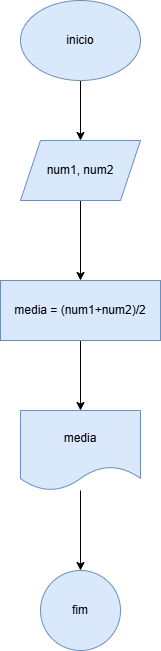

The diagram above was exported from draw.io. Its source (the exported page's mxGraphModel, read from the mxfile embedded in the PNG):
<mxGraphModel dx="1050" dy="557" grid="1" gridSize="10" guides="1" tooltips="1" connect="1" arrows="1" fold="1" page="1" pageScale="1" pageWidth="827" pageHeight="1169" math="0" shadow="0">
  <root>
    <mxCell id="0" />
    <mxCell id="1" parent="0" />
    <mxCell id="XbIJBYXTypL4X-RwvdVP-3" style="edgeStyle=orthogonalEdgeStyle;rounded=0;orthogonalLoop=1;jettySize=auto;html=1;entryX=0.5;entryY=0;entryDx=0;entryDy=0;" edge="1" parent="1" source="XbIJBYXTypL4X-RwvdVP-1" target="XbIJBYXTypL4X-RwvdVP-2">
      <mxGeometry relative="1" as="geometry" />
    </mxCell>
    <mxCell id="XbIJBYXTypL4X-RwvdVP-1" value="inicio" style="ellipse;whiteSpace=wrap;html=1;fillColor=#dae8fc;strokeColor=#6c8ebf;" vertex="1" parent="1">
      <mxGeometry x="340" y="50" width="120" height="80" as="geometry" />
    </mxCell>
    <mxCell id="XbIJBYXTypL4X-RwvdVP-5" value="" style="edgeStyle=orthogonalEdgeStyle;rounded=0;orthogonalLoop=1;jettySize=auto;html=1;" edge="1" parent="1" source="XbIJBYXTypL4X-RwvdVP-2" target="XbIJBYXTypL4X-RwvdVP-4">
      <mxGeometry relative="1" as="geometry" />
    </mxCell>
    <mxCell id="XbIJBYXTypL4X-RwvdVP-2" value="num1, num2" style="shape=parallelogram;perimeter=parallelogramPerimeter;whiteSpace=wrap;html=1;fixedSize=1;fillColor=#dae8fc;strokeColor=#6c8ebf;" vertex="1" parent="1">
      <mxGeometry x="340" y="190" width="120" height="60" as="geometry" />
    </mxCell>
    <mxCell id="XbIJBYXTypL4X-RwvdVP-7" value="" style="edgeStyle=orthogonalEdgeStyle;rounded=0;orthogonalLoop=1;jettySize=auto;html=1;" edge="1" parent="1" source="XbIJBYXTypL4X-RwvdVP-4" target="XbIJBYXTypL4X-RwvdVP-6">
      <mxGeometry relative="1" as="geometry" />
    </mxCell>
    <mxCell id="XbIJBYXTypL4X-RwvdVP-4" value="media = (num1+num2)/2" style="whiteSpace=wrap;html=1;fillColor=#dae8fc;strokeColor=#6c8ebf;" vertex="1" parent="1">
      <mxGeometry x="320" y="330" width="160" height="60" as="geometry" />
    </mxCell>
    <mxCell id="XbIJBYXTypL4X-RwvdVP-9" value="" style="edgeStyle=orthogonalEdgeStyle;rounded=0;orthogonalLoop=1;jettySize=auto;html=1;" edge="1" parent="1" source="XbIJBYXTypL4X-RwvdVP-6" target="XbIJBYXTypL4X-RwvdVP-8">
      <mxGeometry relative="1" as="geometry" />
    </mxCell>
    <mxCell id="XbIJBYXTypL4X-RwvdVP-6" value="media" style="shape=document;whiteSpace=wrap;html=1;boundedLbl=1;fillColor=#dae8fc;strokeColor=#6c8ebf;" vertex="1" parent="1">
      <mxGeometry x="340" y="460" width="120" height="80" as="geometry" />
    </mxCell>
    <mxCell id="XbIJBYXTypL4X-RwvdVP-8" value="fim" style="ellipse;whiteSpace=wrap;html=1;fillColor=#dae8fc;strokeColor=#6c8ebf;" vertex="1" parent="1">
      <mxGeometry x="360" y="620" width="80" height="80" as="geometry" />
    </mxCell>
  </root>
</mxGraphModel>